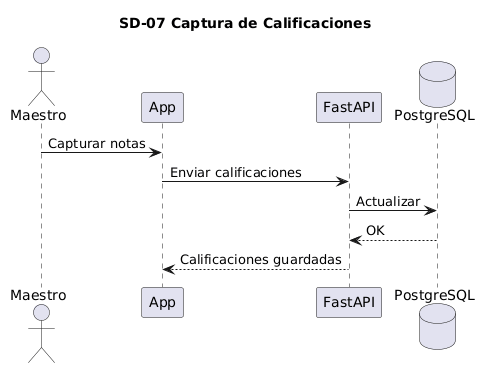

The diagram above was rendered by PlantUML. Its source (embedded in the PNG):
@startuml
title SD-07 Captura de Calificaciones

actor Maestro

participant App

participant FastAPI

database PostgreSQL

Maestro -> App : Capturar notas

App -> FastAPI : Enviar calificaciones

FastAPI -> PostgreSQL : Actualizar

PostgreSQL --> FastAPI : OK

FastAPI --> App : Calificaciones guardadas
@enduml